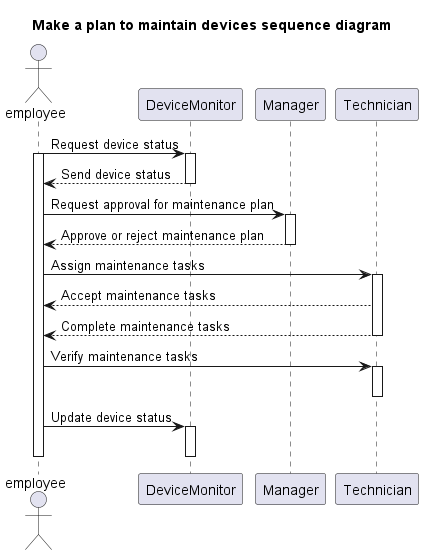

The diagram above was rendered by PlantUML. Its source (embedded in the PNG):
@startuml
title Make a plan to maintain devices sequence diagram

Actor employee
participant DeviceMonitor
participant Manager
participant Technician

employee -> DeviceMonitor : Request device status
activate employee
activate DeviceMonitor
DeviceMonitor --> employee : Send device status
deactivate DeviceMonitor
employee -> Manager : Request approval for maintenance plan
activate Manager
Manager --> employee : Approve or reject maintenance plan
deactivate Manager
employee -> Technician : Assign maintenance tasks
activate Technician
Technician --> employee : Accept maintenance tasks
Technician --> employee : Complete maintenance tasks
deactivate Technician
employee -> Technician : Verify maintenance tasks
activate Technician
deactivate Technician
employee -> DeviceMonitor : Update device status
activate DeviceMonitor
deactivate DeviceMonitor
deactivate employee
@enduml